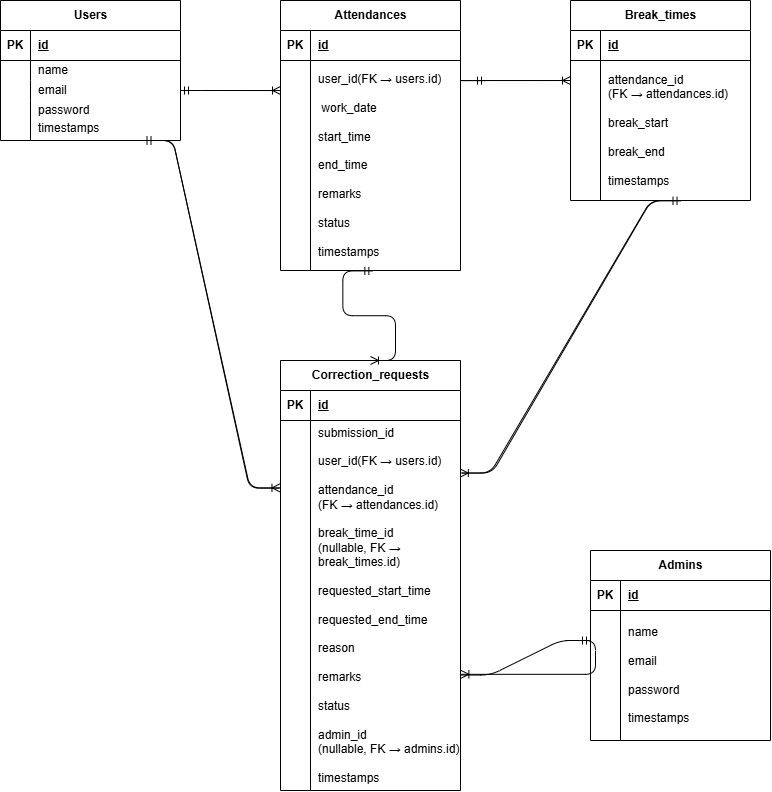

The diagram above was exported from draw.io. Its source (the exported page's mxGraphModel, read from the mxfile embedded in the PNG):
<mxGraphModel dx="472" dy="1055" grid="1" gridSize="10" guides="1" tooltips="1" connect="1" arrows="1" fold="1" page="1" pageScale="1" pageWidth="850" pageHeight="1100" math="0" shadow="0">
  <root>
    <mxCell id="0" />
    <mxCell id="1" parent="0" />
    <mxCell id="3" value="Correction_requests" style="shape=table;startSize=30;container=1;collapsible=1;childLayout=tableLayout;fixedRows=1;rowLines=0;fontStyle=1;align=center;resizeLast=1;html=1;" vertex="1" parent="1">
      <mxGeometry x="300" y="640" width="180" height="430" as="geometry" />
    </mxCell>
    <mxCell id="4" value="" style="shape=tableRow;horizontal=0;startSize=0;swimlaneHead=0;swimlaneBody=0;fillColor=none;collapsible=0;dropTarget=0;points=[[0,0.5],[1,0.5]];portConstraint=eastwest;top=0;left=0;right=0;bottom=1;" vertex="1" parent="3">
      <mxGeometry y="30" width="180" height="30" as="geometry" />
    </mxCell>
    <mxCell id="5" value="PK" style="shape=partialRectangle;connectable=0;fillColor=none;top=0;left=0;bottom=0;right=0;fontStyle=1;overflow=hidden;whiteSpace=wrap;html=1;" vertex="1" parent="4">
      <mxGeometry width="30" height="30" as="geometry">
        <mxRectangle width="30" height="30" as="alternateBounds" />
      </mxGeometry>
    </mxCell>
    <mxCell id="6" value="id" style="shape=partialRectangle;connectable=0;fillColor=none;top=0;left=0;bottom=0;right=0;align=left;spacingLeft=6;fontStyle=5;overflow=hidden;whiteSpace=wrap;html=1;" vertex="1" parent="4">
      <mxGeometry x="30" width="150" height="30" as="geometry">
        <mxRectangle width="150" height="30" as="alternateBounds" />
      </mxGeometry>
    </mxCell>
    <mxCell id="7" value="" style="shape=tableRow;horizontal=0;startSize=0;swimlaneHead=0;swimlaneBody=0;fillColor=none;collapsible=0;dropTarget=0;points=[[0,0.5],[1,0.5]];portConstraint=eastwest;top=0;left=0;right=0;bottom=0;" vertex="1" parent="3">
      <mxGeometry y="60" width="180" height="370" as="geometry" />
    </mxCell>
    <mxCell id="8" value="" style="shape=partialRectangle;connectable=0;fillColor=none;top=0;left=0;bottom=0;right=0;editable=1;overflow=hidden;whiteSpace=wrap;html=1;" vertex="1" parent="7">
      <mxGeometry width="30" height="370" as="geometry">
        <mxRectangle width="30" height="370" as="alternateBounds" />
      </mxGeometry>
    </mxCell>
    <mxCell id="9" value="submission_id&lt;div&gt;&lt;br&gt;&lt;/div&gt;&lt;div&gt;user_id(FK → users.id)&lt;/div&gt;&lt;div&gt;&lt;br&gt;&lt;/div&gt;&lt;div&gt;attendance_id&lt;/div&gt;&lt;div&gt;(FK → attendances.id)&lt;/div&gt;&lt;div&gt;&lt;br&gt;&lt;/div&gt;&lt;div&gt;break_time_id&lt;/div&gt;&lt;div&gt;(nullable, FK → break_times.id)&lt;/div&gt;&lt;div&gt;&lt;br&gt;&lt;/div&gt;&lt;div&gt;requested_start_time&lt;/div&gt;&lt;div&gt;&lt;br&gt;&lt;/div&gt;&lt;div&gt;requested_end_time&lt;/div&gt;&lt;div&gt;&lt;br&gt;&lt;/div&gt;&lt;div&gt;reason&lt;/div&gt;&lt;div&gt;&lt;br&gt;&lt;/div&gt;&lt;div&gt;remarks&lt;/div&gt;&lt;div&gt;&lt;br&gt;&lt;/div&gt;&lt;div&gt;status&lt;/div&gt;&lt;div&gt;&lt;br&gt;&lt;/div&gt;&lt;div&gt;admin_id&lt;/div&gt;&lt;div&gt;(nullable, FK → admins.id)&lt;/div&gt;&lt;div&gt;&lt;br&gt;&lt;/div&gt;&lt;div&gt;timestamps&lt;/div&gt;" style="shape=partialRectangle;connectable=0;fillColor=none;top=0;left=0;bottom=0;right=0;align=left;spacingLeft=6;overflow=hidden;whiteSpace=wrap;html=1;" vertex="1" parent="7">
      <mxGeometry x="30" width="150" height="370" as="geometry">
        <mxRectangle width="150" height="370" as="alternateBounds" />
      </mxGeometry>
    </mxCell>
    <mxCell id="16" value="Users" style="shape=table;startSize=30;container=1;collapsible=1;childLayout=tableLayout;fixedRows=1;rowLines=0;fontStyle=1;align=center;resizeLast=1;html=1;" vertex="1" parent="1">
      <mxGeometry x="20" y="280" width="180" height="140" as="geometry" />
    </mxCell>
    <mxCell id="17" value="" style="shape=tableRow;horizontal=0;startSize=0;swimlaneHead=0;swimlaneBody=0;fillColor=none;collapsible=0;dropTarget=0;points=[[0,0.5],[1,0.5]];portConstraint=eastwest;top=0;left=0;right=0;bottom=1;" vertex="1" parent="16">
      <mxGeometry y="30" width="180" height="30" as="geometry" />
    </mxCell>
    <mxCell id="18" value="PK" style="shape=partialRectangle;connectable=0;fillColor=none;top=0;left=0;bottom=0;right=0;fontStyle=1;overflow=hidden;whiteSpace=wrap;html=1;" vertex="1" parent="17">
      <mxGeometry width="30" height="30" as="geometry">
        <mxRectangle width="30" height="30" as="alternateBounds" />
      </mxGeometry>
    </mxCell>
    <mxCell id="19" value="id" style="shape=partialRectangle;connectable=0;fillColor=none;top=0;left=0;bottom=0;right=0;align=left;spacingLeft=6;fontStyle=5;overflow=hidden;whiteSpace=wrap;html=1;" vertex="1" parent="17">
      <mxGeometry x="30" width="150" height="30" as="geometry">
        <mxRectangle width="150" height="30" as="alternateBounds" />
      </mxGeometry>
    </mxCell>
    <mxCell id="20" value="" style="shape=tableRow;horizontal=0;startSize=0;swimlaneHead=0;swimlaneBody=0;fillColor=none;collapsible=0;dropTarget=0;points=[[0,0.5],[1,0.5]];portConstraint=eastwest;top=0;left=0;right=0;bottom=0;" vertex="1" parent="16">
      <mxGeometry y="60" width="180" height="20" as="geometry" />
    </mxCell>
    <mxCell id="21" value="" style="shape=partialRectangle;connectable=0;fillColor=none;top=0;left=0;bottom=0;right=0;editable=1;overflow=hidden;whiteSpace=wrap;html=1;" vertex="1" parent="20">
      <mxGeometry width="30" height="20" as="geometry">
        <mxRectangle width="30" height="20" as="alternateBounds" />
      </mxGeometry>
    </mxCell>
    <mxCell id="22" value="name" style="shape=partialRectangle;connectable=0;fillColor=none;top=0;left=0;bottom=0;right=0;align=left;spacingLeft=6;overflow=hidden;whiteSpace=wrap;html=1;" vertex="1" parent="20">
      <mxGeometry x="30" width="150" height="20" as="geometry">
        <mxRectangle width="150" height="20" as="alternateBounds" />
      </mxGeometry>
    </mxCell>
    <mxCell id="23" value="" style="shape=tableRow;horizontal=0;startSize=0;swimlaneHead=0;swimlaneBody=0;fillColor=none;collapsible=0;dropTarget=0;points=[[0,0.5],[1,0.5]];portConstraint=eastwest;top=0;left=0;right=0;bottom=0;" vertex="1" parent="16">
      <mxGeometry y="80" width="180" height="20" as="geometry" />
    </mxCell>
    <mxCell id="24" value="" style="shape=partialRectangle;connectable=0;fillColor=none;top=0;left=0;bottom=0;right=0;editable=1;overflow=hidden;whiteSpace=wrap;html=1;" vertex="1" parent="23">
      <mxGeometry width="30" height="20" as="geometry">
        <mxRectangle width="30" height="20" as="alternateBounds" />
      </mxGeometry>
    </mxCell>
    <mxCell id="25" value="email" style="shape=partialRectangle;connectable=0;fillColor=none;top=0;left=0;bottom=0;right=0;align=left;spacingLeft=6;overflow=hidden;whiteSpace=wrap;html=1;" vertex="1" parent="23">
      <mxGeometry x="30" width="150" height="20" as="geometry">
        <mxRectangle width="150" height="20" as="alternateBounds" />
      </mxGeometry>
    </mxCell>
    <mxCell id="26" value="" style="shape=tableRow;horizontal=0;startSize=0;swimlaneHead=0;swimlaneBody=0;fillColor=none;collapsible=0;dropTarget=0;points=[[0,0.5],[1,0.5]];portConstraint=eastwest;top=0;left=0;right=0;bottom=0;" vertex="1" parent="16">
      <mxGeometry y="100" width="180" height="20" as="geometry" />
    </mxCell>
    <mxCell id="27" value="" style="shape=partialRectangle;connectable=0;fillColor=none;top=0;left=0;bottom=0;right=0;editable=1;overflow=hidden;whiteSpace=wrap;html=1;" vertex="1" parent="26">
      <mxGeometry width="30" height="20" as="geometry">
        <mxRectangle width="30" height="20" as="alternateBounds" />
      </mxGeometry>
    </mxCell>
    <mxCell id="28" value="password" style="shape=partialRectangle;connectable=0;fillColor=none;top=0;left=0;bottom=0;right=0;align=left;spacingLeft=6;overflow=hidden;whiteSpace=wrap;html=1;" vertex="1" parent="26">
      <mxGeometry x="30" width="150" height="20" as="geometry">
        <mxRectangle width="150" height="20" as="alternateBounds" />
      </mxGeometry>
    </mxCell>
    <mxCell id="29" value="Break_times" style="shape=table;startSize=30;container=1;collapsible=1;childLayout=tableLayout;fixedRows=1;rowLines=0;fontStyle=1;align=center;resizeLast=1;html=1;" vertex="1" parent="1">
      <mxGeometry x="590" y="280" width="180" height="200" as="geometry" />
    </mxCell>
    <mxCell id="30" value="" style="shape=tableRow;horizontal=0;startSize=0;swimlaneHead=0;swimlaneBody=0;fillColor=none;collapsible=0;dropTarget=0;points=[[0,0.5],[1,0.5]];portConstraint=eastwest;top=0;left=0;right=0;bottom=1;" vertex="1" parent="29">
      <mxGeometry y="30" width="180" height="30" as="geometry" />
    </mxCell>
    <mxCell id="31" value="PK" style="shape=partialRectangle;connectable=0;fillColor=none;top=0;left=0;bottom=0;right=0;fontStyle=1;overflow=hidden;whiteSpace=wrap;html=1;" vertex="1" parent="30">
      <mxGeometry width="30" height="30" as="geometry">
        <mxRectangle width="30" height="30" as="alternateBounds" />
      </mxGeometry>
    </mxCell>
    <mxCell id="32" value="id" style="shape=partialRectangle;connectable=0;fillColor=none;top=0;left=0;bottom=0;right=0;align=left;spacingLeft=6;fontStyle=5;overflow=hidden;whiteSpace=wrap;html=1;" vertex="1" parent="30">
      <mxGeometry x="30" width="150" height="30" as="geometry">
        <mxRectangle width="150" height="30" as="alternateBounds" />
      </mxGeometry>
    </mxCell>
    <mxCell id="36" value="" style="shape=tableRow;horizontal=0;startSize=0;swimlaneHead=0;swimlaneBody=0;fillColor=none;collapsible=0;dropTarget=0;points=[[0,0.5],[1,0.5]];portConstraint=eastwest;top=0;left=0;right=0;bottom=0;" vertex="1" parent="29">
      <mxGeometry y="60" width="180" height="140" as="geometry" />
    </mxCell>
    <mxCell id="37" value="" style="shape=partialRectangle;connectable=0;fillColor=none;top=0;left=0;bottom=0;right=0;editable=1;overflow=hidden;whiteSpace=wrap;html=1;" vertex="1" parent="36">
      <mxGeometry width="30" height="140" as="geometry">
        <mxRectangle width="30" height="140" as="alternateBounds" />
      </mxGeometry>
    </mxCell>
    <mxCell id="38" value="attendance_id&lt;div&gt;(FK → attendances.id)&lt;div&gt;&lt;br&gt;&lt;/div&gt;&lt;div&gt;break_start&lt;/div&gt;&lt;div&gt;&lt;br&gt;&lt;/div&gt;&lt;div&gt;break_end&lt;/div&gt;&lt;div&gt;&lt;br&gt;&lt;/div&gt;&lt;div&gt;timestamps&lt;/div&gt;&lt;/div&gt;" style="shape=partialRectangle;connectable=0;fillColor=none;top=0;left=0;bottom=0;right=0;align=left;spacingLeft=6;overflow=hidden;whiteSpace=wrap;html=1;" vertex="1" parent="36">
      <mxGeometry x="30" width="150" height="140" as="geometry">
        <mxRectangle width="150" height="140" as="alternateBounds" />
      </mxGeometry>
    </mxCell>
    <mxCell id="55" value="Attendances" style="shape=table;startSize=30;container=1;collapsible=1;childLayout=tableLayout;fixedRows=1;rowLines=0;fontStyle=1;align=center;resizeLast=1;html=1;" vertex="1" parent="1">
      <mxGeometry x="300" y="280" width="180" height="270" as="geometry">
        <mxRectangle x="300" y="280" width="140" height="30" as="alternateBounds" />
      </mxGeometry>
    </mxCell>
    <mxCell id="56" value="" style="shape=tableRow;horizontal=0;startSize=0;swimlaneHead=0;swimlaneBody=0;fillColor=none;collapsible=0;dropTarget=0;points=[[0,0.5],[1,0.5]];portConstraint=eastwest;top=0;left=0;right=0;bottom=1;" vertex="1" parent="55">
      <mxGeometry y="30" width="180" height="30" as="geometry" />
    </mxCell>
    <mxCell id="57" value="PK" style="shape=partialRectangle;connectable=0;fillColor=none;top=0;left=0;bottom=0;right=0;fontStyle=1;overflow=hidden;whiteSpace=wrap;html=1;" vertex="1" parent="56">
      <mxGeometry width="30" height="30" as="geometry">
        <mxRectangle width="30" height="30" as="alternateBounds" />
      </mxGeometry>
    </mxCell>
    <mxCell id="58" value="id" style="shape=partialRectangle;connectable=0;fillColor=none;top=0;left=0;bottom=0;right=0;align=left;spacingLeft=6;fontStyle=5;overflow=hidden;whiteSpace=wrap;html=1;" vertex="1" parent="56">
      <mxGeometry x="30" width="150" height="30" as="geometry">
        <mxRectangle width="150" height="30" as="alternateBounds" />
      </mxGeometry>
    </mxCell>
    <mxCell id="62" value="" style="shape=tableRow;horizontal=0;startSize=0;swimlaneHead=0;swimlaneBody=0;fillColor=none;collapsible=0;dropTarget=0;points=[[0,0.5],[1,0.5]];portConstraint=eastwest;top=0;left=0;right=0;bottom=0;" vertex="1" parent="55">
      <mxGeometry y="60" width="180" height="210" as="geometry" />
    </mxCell>
    <mxCell id="63" value="" style="shape=partialRectangle;connectable=0;fillColor=none;top=0;left=0;bottom=0;right=0;editable=1;overflow=hidden;whiteSpace=wrap;html=1;" vertex="1" parent="62">
      <mxGeometry width="30" height="210" as="geometry">
        <mxRectangle width="30" height="210" as="alternateBounds" />
      </mxGeometry>
    </mxCell>
    <mxCell id="64" value="user_id(FK → users.id)&lt;div&gt;&lt;br&gt;&lt;/div&gt;&lt;div&gt;&amp;nbsp;work_date&lt;/div&gt;&lt;div&gt;&lt;br&gt;&lt;/div&gt;&lt;div&gt;start_time&lt;/div&gt;&lt;div&gt;&lt;br&gt;&lt;/div&gt;&lt;div&gt;end_time&lt;/div&gt;&lt;div&gt;&lt;br&gt;&lt;/div&gt;&lt;div&gt;remarks&lt;/div&gt;&lt;div&gt;&lt;br&gt;&lt;/div&gt;&lt;div&gt;status&lt;/div&gt;&lt;div&gt;&lt;br&gt;&lt;/div&gt;&lt;div&gt;timestamps&lt;/div&gt;" style="shape=partialRectangle;connectable=0;fillColor=none;top=0;left=0;bottom=0;right=0;align=left;spacingLeft=6;overflow=hidden;whiteSpace=wrap;html=1;" vertex="1" parent="62">
      <mxGeometry x="30" width="150" height="210" as="geometry">
        <mxRectangle width="150" height="210" as="alternateBounds" />
      </mxGeometry>
    </mxCell>
    <mxCell id="68" value="timestamps" style="shape=partialRectangle;connectable=1;fillColor=none;top=0;left=0;bottom=0;right=0;align=left;spacingLeft=6;overflow=hidden;whiteSpace=wrap;html=1;movable=1;resizable=1;rotatable=1;deletable=1;editable=1;locked=0;" vertex="1" parent="1">
      <mxGeometry x="50" y="396" width="150" height="24" as="geometry">
        <mxRectangle width="150" height="30" as="alternateBounds" />
      </mxGeometry>
    </mxCell>
    <mxCell id="69" value="" style="endArrow=none;html=1;exitX=0;exitY=1;exitDx=0;exitDy=0;" edge="1" parent="1" source="68">
      <mxGeometry width="50" height="50" relative="1" as="geometry">
        <mxPoint x="120" y="420" as="sourcePoint" />
        <mxPoint x="50" y="399" as="targetPoint" />
        <Array as="points" />
      </mxGeometry>
    </mxCell>
    <mxCell id="42" value="Admins" style="shape=table;startSize=30;container=1;collapsible=1;childLayout=tableLayout;fixedRows=1;rowLines=0;fontStyle=1;align=center;resizeLast=1;html=1;" vertex="1" parent="1">
      <mxGeometry x="610" y="830" width="180" height="190" as="geometry" />
    </mxCell>
    <mxCell id="43" value="" style="shape=tableRow;horizontal=0;startSize=0;swimlaneHead=0;swimlaneBody=0;fillColor=none;collapsible=0;dropTarget=0;points=[[0,0.5],[1,0.5]];portConstraint=eastwest;top=0;left=0;right=0;bottom=1;" vertex="1" parent="42">
      <mxGeometry y="30" width="180" height="30" as="geometry" />
    </mxCell>
    <mxCell id="44" value="PK" style="shape=partialRectangle;connectable=0;fillColor=none;top=0;left=0;bottom=0;right=0;fontStyle=1;overflow=hidden;whiteSpace=wrap;html=1;" vertex="1" parent="43">
      <mxGeometry width="30" height="30" as="geometry">
        <mxRectangle width="30" height="30" as="alternateBounds" />
      </mxGeometry>
    </mxCell>
    <mxCell id="45" value="id" style="shape=partialRectangle;connectable=0;fillColor=none;top=0;left=0;bottom=0;right=0;align=left;spacingLeft=6;fontStyle=5;overflow=hidden;whiteSpace=wrap;html=1;" vertex="1" parent="43">
      <mxGeometry x="30" width="150" height="30" as="geometry">
        <mxRectangle width="150" height="30" as="alternateBounds" />
      </mxGeometry>
    </mxCell>
    <mxCell id="49" value="" style="shape=tableRow;horizontal=0;startSize=0;swimlaneHead=0;swimlaneBody=0;fillColor=none;collapsible=0;dropTarget=0;points=[[0,0.5],[1,0.5]];portConstraint=eastwest;top=0;left=0;right=0;bottom=0;" vertex="1" parent="42">
      <mxGeometry y="60" width="180" height="130" as="geometry" />
    </mxCell>
    <mxCell id="50" value="" style="shape=partialRectangle;connectable=0;fillColor=none;top=0;left=0;bottom=0;right=0;editable=1;overflow=hidden;whiteSpace=wrap;html=1;" vertex="1" parent="49">
      <mxGeometry width="30" height="130" as="geometry">
        <mxRectangle width="30" height="130" as="alternateBounds" />
      </mxGeometry>
    </mxCell>
    <mxCell id="51" value="name&lt;div&gt;&lt;br&gt;&lt;/div&gt;&lt;div&gt;email&lt;/div&gt;&lt;div&gt;&lt;br&gt;&lt;/div&gt;&lt;div&gt;password&lt;/div&gt;&lt;div&gt;&lt;br&gt;&lt;/div&gt;&lt;div&gt;timestamps&lt;/div&gt;" style="shape=partialRectangle;connectable=0;fillColor=none;top=0;left=0;bottom=0;right=0;align=left;spacingLeft=6;overflow=hidden;whiteSpace=wrap;html=1;" vertex="1" parent="49">
      <mxGeometry x="30" width="150" height="130" as="geometry">
        <mxRectangle width="150" height="130" as="alternateBounds" />
      </mxGeometry>
    </mxCell>
    <mxCell id="70" value="" style="edgeStyle=entityRelationEdgeStyle;fontSize=12;html=1;endArrow=ERmandOne;fontFamily=Helvetica;fontColor=default;resizable=0;entryX=1;entryY=0.5;entryDx=0;entryDy=0;exitX=0;exitY=0.143;exitDx=0;exitDy=0;exitPerimeter=0;" edge="1" parent="1" source="62" target="23">
      <mxGeometry width="100" height="100" relative="1" as="geometry">
        <mxPoint x="220" y="460" as="sourcePoint" />
        <mxPoint x="260" y="396" as="targetPoint" />
        <Array as="points">
          <mxPoint x="250" y="370" />
        </Array>
      </mxGeometry>
    </mxCell>
    <mxCell id="72" value="" style="edgeStyle=entityRelationEdgeStyle;fontSize=12;html=1;endArrow=ERoneToMany;fontFamily=Helvetica;fontColor=default;resizable=0;" edge="1" parent="1">
      <mxGeometry width="100" height="100" relative="1" as="geometry">
        <mxPoint x="220" y="370" as="sourcePoint" />
        <mxPoint x="300" y="370" as="targetPoint" />
      </mxGeometry>
    </mxCell>
    <mxCell id="73" value="" style="edgeStyle=entityRelationEdgeStyle;fontSize=12;html=1;endArrow=ERoneToMany;fontFamily=Helvetica;fontColor=default;resizable=0;entryX=0;entryY=0.143;entryDx=0;entryDy=0;entryPerimeter=0;" edge="1" parent="1" target="36">
      <mxGeometry width="100" height="100" relative="1" as="geometry">
        <mxPoint x="500" y="360" as="sourcePoint" />
        <mxPoint x="570" y="340" as="targetPoint" />
      </mxGeometry>
    </mxCell>
    <mxCell id="74" value="" style="edgeStyle=entityRelationEdgeStyle;fontSize=12;html=1;endArrow=ERmandOne;fontFamily=Helvetica;fontColor=default;resizable=0;" edge="1" parent="1">
      <mxGeometry width="100" height="100" relative="1" as="geometry">
        <mxPoint x="565" y="360" as="sourcePoint" />
        <mxPoint x="505" y="360.12" as="targetPoint" />
        <Array as="points">
          <mxPoint x="570" y="360.12" />
          <mxPoint x="570" y="360.12" />
          <mxPoint x="570" y="360.12" />
          <mxPoint x="510" y="390.12" />
          <mxPoint x="550" y="360.12" />
          <mxPoint x="520" y="380.12" />
          <mxPoint x="480" y="360.12" />
          <mxPoint x="510" y="380.12" />
          <mxPoint x="510" y="380.12" />
          <mxPoint x="500" y="380.12" />
          <mxPoint x="510" y="400.12" />
        </Array>
      </mxGeometry>
    </mxCell>
    <mxCell id="78" value="" style="edgeStyle=entityRelationEdgeStyle;fontSize=12;html=1;endArrow=ERmandOne;fontFamily=Helvetica;fontColor=default;resizable=0;entryX=0.614;entryY=1.002;entryDx=0;entryDy=0;entryPerimeter=0;exitX=1.009;exitY=0.142;exitDx=0;exitDy=0;exitPerimeter=0;" edge="1" parent="1" source="7" target="36">
      <mxGeometry width="100" height="100" relative="1" as="geometry">
        <mxPoint x="530" y="670" as="sourcePoint" />
        <mxPoint x="630" y="570" as="targetPoint" />
      </mxGeometry>
    </mxCell>
    <mxCell id="79" value="" style="edgeStyle=entityRelationEdgeStyle;fontSize=12;html=1;endArrow=ERmandOne;fontFamily=Helvetica;fontColor=default;resizable=0;entryX=0.513;entryY=1.002;entryDx=0;entryDy=0;entryPerimeter=0;" edge="1" parent="1" target="62">
      <mxGeometry width="100" height="100" relative="1" as="geometry">
        <mxPoint x="385" y="640" as="sourcePoint" />
        <mxPoint x="550" y="640" as="targetPoint" />
      </mxGeometry>
    </mxCell>
    <mxCell id="80" value="" style="edgeStyle=entityRelationEdgeStyle;fontSize=12;html=1;endArrow=ERoneToMany;fontFamily=Helvetica;fontColor=default;resizable=0;entryX=0.5;entryY=0;entryDx=0;entryDy=0;" edge="1" parent="1" target="3">
      <mxGeometry width="100" height="100" relative="1" as="geometry">
        <mxPoint x="445" y="640" as="sourcePoint" />
        <mxPoint x="500" y="600" as="targetPoint" />
      </mxGeometry>
    </mxCell>
    <mxCell id="81" value="" style="edgeStyle=entityRelationEdgeStyle;fontSize=12;html=1;endArrow=ERoneToMany;fontFamily=Helvetica;fontColor=default;resizable=0;entryX=0.999;entryY=0.142;entryDx=0;entryDy=0;entryPerimeter=0;exitX=0.612;exitY=1.001;exitDx=0;exitDy=0;exitPerimeter=0;" edge="1" parent="1" source="36" target="7">
      <mxGeometry width="100" height="100" relative="1" as="geometry">
        <mxPoint x="640" y="660" as="sourcePoint" />
        <mxPoint x="590" y="740" as="targetPoint" />
        <Array as="points">
          <mxPoint x="540" y="730" />
        </Array>
      </mxGeometry>
    </mxCell>
    <mxCell id="82" value="" style="edgeStyle=entityRelationEdgeStyle;fontSize=12;html=1;endArrow=ERmandOne;fontFamily=Helvetica;fontColor=default;resizable=0;entryX=0.75;entryY=1;entryDx=0;entryDy=0;exitX=-0.006;exitY=0.183;exitDx=0;exitDy=0;exitPerimeter=0;" edge="1" parent="1" source="7" target="68">
      <mxGeometry width="100" height="100" relative="1" as="geometry">
        <mxPoint x="75" y="550" as="sourcePoint" />
        <mxPoint x="175" y="450" as="targetPoint" />
        <Array as="points">
          <mxPoint x="230" y="590" />
          <mxPoint x="250" y="590" />
        </Array>
      </mxGeometry>
    </mxCell>
    <mxCell id="83" value="" style="edgeStyle=entityRelationEdgeStyle;fontSize=12;html=1;endArrow=ERoneToMany;fontFamily=Helvetica;fontColor=default;resizable=0;entryX=-0.003;entryY=0.182;entryDx=0;entryDy=0;entryPerimeter=0;exitX=0.75;exitY=1;exitDx=0;exitDy=0;" edge="1" parent="1" source="68" target="7">
      <mxGeometry width="100" height="100" relative="1" as="geometry">
        <mxPoint x="140" y="590" as="sourcePoint" />
        <mxPoint x="180" y="640" as="targetPoint" />
      </mxGeometry>
    </mxCell>
    <mxCell id="84" value="" style="edgeStyle=entityRelationEdgeStyle;fontSize=12;html=1;endArrow=ERoneToMany;fontFamily=Helvetica;fontColor=default;resizable=0;entryX=1.002;entryY=0.686;entryDx=0;entryDy=0;entryPerimeter=0;" edge="1" parent="1" target="7">
      <mxGeometry width="100" height="100" relative="1" as="geometry">
        <mxPoint x="585" y="920" as="sourcePoint" />
        <mxPoint x="520" y="925.31" as="targetPoint" />
      </mxGeometry>
    </mxCell>
    <mxCell id="85" value="" style="edgeStyle=entityRelationEdgeStyle;fontSize=12;html=1;endArrow=ERmandOne;fontFamily=Helvetica;fontColor=default;resizable=0;exitX=1;exitY=0.688;exitDx=0;exitDy=0;exitPerimeter=0;" edge="1" parent="1" source="7">
      <mxGeometry width="100" height="100" relative="1" as="geometry">
        <mxPoint x="540" y="980" as="sourcePoint" />
        <mxPoint x="610" y="920" as="targetPoint" />
      </mxGeometry>
    </mxCell>
  </root>
</mxGraphModel>